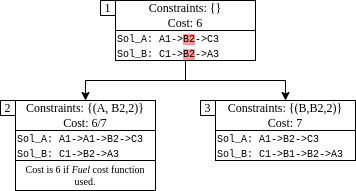

The diagram above was exported from draw.io. Its source (the exported page's mxGraphModel, read from the mxfile embedded in the PNG):
<mxGraphModel dx="1422" dy="905" grid="1" gridSize="10" guides="1" tooltips="1" connect="1" arrows="1" fold="1" page="1" pageScale="1" pageWidth="827" pageHeight="1169" math="0" shadow="0">
  <root>
    <mxCell id="0" />
    <mxCell id="1" parent="0" />
    <mxCell id="E-jDkfqyG2Ic7FojKz5k-1" value="&lt;font data-font-src=&quot;https://fonts.googleapis.com/css?family=computer+modern&quot;&gt;&lt;font face=&quot;computer modern&quot;&gt;Constraints: {}&lt;/font&gt;&lt;br&gt;&lt;font face=&quot;computer modern&quot;&gt;Cost: 6&lt;br&gt;&lt;/font&gt;&lt;/font&gt;" style="rounded=0;whiteSpace=wrap;html=1;" parent="1" vertex="1">
      <mxGeometry x="400" y="40" width="140" height="30" as="geometry" />
    </mxCell>
    <mxCell id="E-jDkfqyG2Ic7FojKz5k-13" style="edgeStyle=orthogonalEdgeStyle;rounded=0;orthogonalLoop=1;jettySize=auto;html=1;exitX=0.5;exitY=1;exitDx=0;exitDy=0;entryX=0.5;entryY=0;entryDx=0;entryDy=0;fontFamily=Courier New;fontSize=10;fontColor=#000000;" parent="1" source="E-jDkfqyG2Ic7FojKz5k-8" target="E-jDkfqyG2Ic7FojKz5k-9" edge="1">
      <mxGeometry relative="1" as="geometry" />
    </mxCell>
    <mxCell id="E-jDkfqyG2Ic7FojKz5k-14" style="edgeStyle=orthogonalEdgeStyle;rounded=0;orthogonalLoop=1;jettySize=auto;html=1;exitX=0.5;exitY=1;exitDx=0;exitDy=0;entryX=0.5;entryY=0;entryDx=0;entryDy=0;fontFamily=Courier New;fontSize=10;fontColor=#000000;" parent="1" source="E-jDkfqyG2Ic7FojKz5k-8" target="E-jDkfqyG2Ic7FojKz5k-11" edge="1">
      <mxGeometry relative="1" as="geometry" />
    </mxCell>
    <mxCell id="E-jDkfqyG2Ic7FojKz5k-8" value="&lt;font style=&quot;font-size: 10px;&quot; face=&quot;Courier New&quot;&gt;Sol_A: A1-&amp;gt;&lt;span style=&quot;background-color: rgb(255, 153, 153);&quot;&gt;B2&lt;/span&gt;-&amp;gt;C3&lt;br&gt;Sol_B: C1-&amp;gt;&lt;span style=&quot;background-color: rgb(255, 153, 153);&quot;&gt;B2&lt;/span&gt;-&amp;gt;A3&lt;br&gt;&lt;/font&gt;" style="rounded=0;whiteSpace=wrap;html=1;labelBackgroundColor=none;fontColor=#000000;align=left;fontFamily=computer modern;fontSource=https%3A%2F%2Ffonts.googleapis.com%2Fcss%3Ffamily%3Dcomputer%2Bmodern;" parent="1" vertex="1">
      <mxGeometry x="400" y="70" width="140" height="30" as="geometry" />
    </mxCell>
    <mxCell id="E-jDkfqyG2Ic7FojKz5k-9" value="&lt;font data-font-src=&quot;https://fonts.googleapis.com/css?family=computer+modern&quot;&gt;&lt;font face=&quot;computer modern&quot;&gt;Constraints: {&lt;/font&gt;&lt;span style=&quot;font-family: &amp;quot;computer modern&amp;quot;;&quot;&gt;(A, B2,2)&lt;/span&gt;&lt;font face=&quot;computer modern&quot;&gt;}&lt;/font&gt;&lt;br&gt;&lt;font face=&quot;computer modern&quot;&gt;Cost: 6/7&lt;br&gt;&lt;/font&gt;&lt;/font&gt;" style="rounded=0;whiteSpace=wrap;html=1;" parent="1" vertex="1">
      <mxGeometry x="300" y="140" width="140" height="30" as="geometry" />
    </mxCell>
    <mxCell id="E-jDkfqyG2Ic7FojKz5k-10" value="&lt;font style=&quot;font-size: 10px;&quot; face=&quot;Courier New&quot;&gt;Sol_A: A1-&amp;gt;A1-&amp;gt;B2-&amp;gt;C3&lt;br&gt;Sol_B: C1-&amp;gt;B2-&amp;gt;A3&lt;br&gt;&lt;/font&gt;" style="rounded=0;whiteSpace=wrap;html=1;labelBackgroundColor=none;fontColor=#000000;align=left;fontFamily=computer modern;fontSource=https%3A%2F%2Ffonts.googleapis.com%2Fcss%3Ffamily%3Dcomputer%2Bmodern;" parent="1" vertex="1">
      <mxGeometry x="300" y="170" width="140" height="30" as="geometry" />
    </mxCell>
    <mxCell id="E-jDkfqyG2Ic7FojKz5k-11" value="&lt;font data-font-src=&quot;https://fonts.googleapis.com/css?family=computer+modern&quot;&gt;&lt;font face=&quot;computer modern&quot;&gt;Constraints: {(B,B2,2)}&lt;/font&gt;&lt;br&gt;&lt;font face=&quot;computer modern&quot;&gt;Cost: 7&lt;br&gt;&lt;/font&gt;&lt;/font&gt;" style="rounded=0;whiteSpace=wrap;html=1;" parent="1" vertex="1">
      <mxGeometry x="500" y="140" width="140" height="30" as="geometry" />
    </mxCell>
    <mxCell id="E-jDkfqyG2Ic7FojKz5k-12" value="&lt;font style=&quot;font-size: 10px;&quot; face=&quot;Courier New&quot;&gt;Sol_A: A1-&amp;gt;B2-&amp;gt;C3&lt;br&gt;Sol_B: C1-&amp;gt;B1-&amp;gt;B2-&amp;gt;A3&lt;br&gt;&lt;/font&gt;" style="rounded=0;whiteSpace=wrap;html=1;labelBackgroundColor=none;fontColor=#000000;align=left;fontFamily=computer modern;fontSource=https%3A%2F%2Ffonts.googleapis.com%2Fcss%3Ffamily%3Dcomputer%2Bmodern;" parent="1" vertex="1">
      <mxGeometry x="500" y="170" width="140" height="30" as="geometry" />
    </mxCell>
    <mxCell id="kdPxngcY-1mLwsmM9wFD-1" value="&lt;font data-font-src=&quot;https://fonts.googleapis.com/css?family=computer+modern&quot; face=&quot;computer modern&quot;&gt;1&lt;/font&gt;" style="rounded=0;whiteSpace=wrap;html=1;" parent="1" vertex="1">
      <mxGeometry x="385" y="40" width="15" height="15" as="geometry" />
    </mxCell>
    <mxCell id="kdPxngcY-1mLwsmM9wFD-2" value="&lt;font data-font-src=&quot;https://fonts.googleapis.com/css?family=computer+modern&quot; face=&quot;computer modern&quot;&gt;2&lt;/font&gt;" style="rounded=0;whiteSpace=wrap;html=1;" parent="1" vertex="1">
      <mxGeometry x="285" y="140" width="15" height="15" as="geometry" />
    </mxCell>
    <mxCell id="kdPxngcY-1mLwsmM9wFD-3" value="&lt;font data-font-src=&quot;https://fonts.googleapis.com/css?family=computer+modern&quot; face=&quot;computer modern&quot;&gt;3&lt;/font&gt;" style="rounded=0;whiteSpace=wrap;html=1;" parent="1" vertex="1">
      <mxGeometry x="485" y="140" width="15" height="15" as="geometry" />
    </mxCell>
    <mxCell id="kdPxngcY-1mLwsmM9wFD-4" value="Cost is 6 if &lt;i style=&quot;font-size: 10px;&quot;&gt;Fuel&lt;/i&gt;&amp;nbsp;cost function used." style="rounded=0;whiteSpace=wrap;html=1;fontFamily=computer modern;fontSource=https%3A%2F%2Ffonts.googleapis.com%2Fcss%3Ffamily%3Dcomputer%2Bmodern;fontSize=10;" parent="1" vertex="1">
      <mxGeometry x="300" y="200" width="140" height="30" as="geometry" />
    </mxCell>
  </root>
</mxGraphModel>